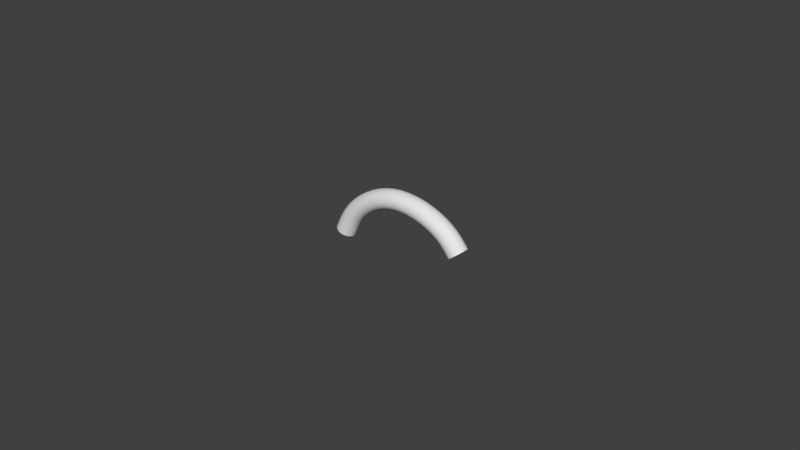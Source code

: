 # Source: Curve04.blend  (saved by Blender 2.79.0; exported with 4.5.12 LTS)
import bpy
from mathutils import Matrix  # noqa: F401  (used for matrix-valued properties, if any)

bpy.ops.wm.read_factory_settings(use_empty=True)
scene = bpy.context.scene
scene.name = 'Scene'

# ---- collections
col_collection_1 = bpy.data.collections.new('Collection 1'); scene.collection.children.link(col_collection_1)

# ---- world
world_world = bpy.data.worlds.new('World'); scene.world = world_world
world_world.color = (0.05088, 0.05088, 0.05088)
world_world.use_sun_shadow = False
world_world.sun_shadow_jitter_overblur = 0.0
world_world.cycles.sampling_method = 'MANUAL'

# ---- curves / text
cu_cube_000 = bpy.data.curves.new('Cube.000', 'CURVE')
cu_cube_000.dimensions = '3D'
_sp = cu_cube_000.splines.new('POLY'); _sp.points.add(6)
_sp.points.foreach_set('co', [0.6837, -0.02862, 0.1663, 0.0, 0.5856, -0.005694, 0.03968, 0.0, 0.3615, 0.0151, -0.06432, 0.0, 0.1071, 0.02143, -0.08104, 0.0, -0.1026, 0.002842, 0.01039, 0.0, -0.253, -0.02136, 0.1439, 0.0, -0.326, -0.05219, 0.3057, 0.0])
_sp.order_v = 0
_sp.resolution_v = 0
_sp.use_endpoint_u = True
cu_cube_000.use_path_clamp = True
cu_cube_000.bevel_resolution = 2
cu_cube_000.bevel_depth = 0.084
cu_cube_000.fill_mode = 'FULL'
cu_cube_000.use_fill_caps = True

# ---- objects
ob_wire_006_001 = bpy.data.objects.new('Wire_006.001', cu_cube_000)

# ---- transforms, parenting, visibility, modifiers, constraints
ob_wire_006_001.location = (-5.099, 4.301, 6.899)
ob_wire_006_001.rotation_euler = (2.951, -0.0, 0.0)
ob_wire_006_001.lineart.crease_threshold = 0.0
_m = ob_wire_006_001.modifiers.new('Subsurf', 'SUBSURF')
_m.uv_smooth = 'PRESERVE_CORNERS'
_m.quality = 2
_m.levels = 2
_m.show_only_control_edges = False

# ---- collection membership
col_collection_1.objects.link(ob_wire_006_001)

# ---- scene / render settings (as saved in the file)
scene.frame_start = 1; scene.frame_end = 250; scene.frame_set(1)
scene.render.engine = 'BLENDER_EEVEE_NEXT'
scene.render.resolution_percentage = 50
scene.render.dither_intensity = 0.0
scene.cycles.use_denoising = False
scene.cycles.samples = 128
scene.cycles.sampling_pattern = 'TABULATED_SOBOL'
scene.cycles.use_adaptive_sampling = False
scene.cycles.use_light_tree = False
scene.cycles.blur_glossy = 0.0
scene.cycles.sample_clamp_indirect = 0.0
scene.view_settings.view_transform = 'Standard'
bpy.context.view_layer.update()

# ---- added for rendering (the .blend has no active camera and no usable light): camera, sun
cam_auto = bpy.data.cameras.new('AutoCamera')
cam_auto.lens = 50.0
cam_auto.sensor_width = 36.0
cam_auto.clip_end = 1000.0
ob_auto_camera = bpy.data.objects.new('AutoCamera', cam_auto)
scene.collection.objects.link(ob_auto_camera)
ob_auto_camera.location = (-0.508268, -0.99998, 10.3151)
ob_auto_camera.rotation_euler = (1.09748, -7.21219e-08, 0.694738)
scene.camera = ob_auto_camera
light_auto_sun = bpy.data.lights.new('AutoSun', 'SUN')
light_auto_sun.energy = 3.0
light_auto_sun.angle = 0.0523599
ob_auto_sun = bpy.data.objects.new('AutoSun', light_auto_sun)
scene.collection.objects.link(ob_auto_sun)
ob_auto_sun.rotation_euler = (0.872665, 0.174533, 0.523599)
bpy.context.view_layer.update()
